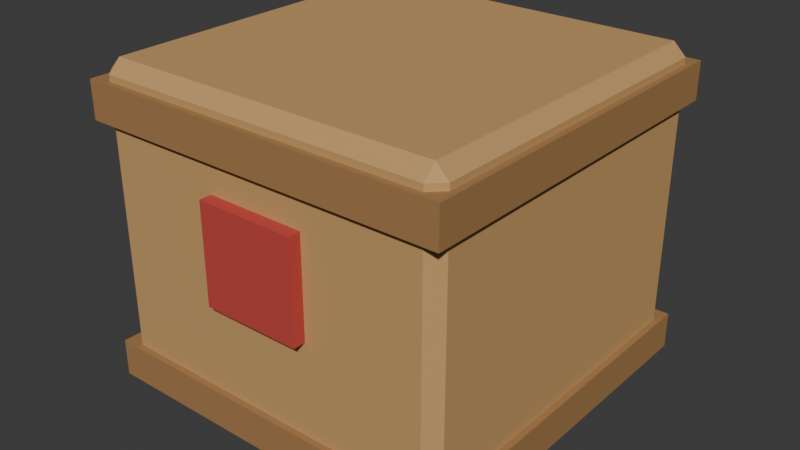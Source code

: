 # Source: prop_cargo_crate.blend  (saved by Blender 5.2.44; exported with 4.5.12 LTS)
import bpy
from mathutils import Matrix  # noqa: F401  (used for matrix-valued properties, if any)

bpy.ops.wm.read_factory_settings(use_empty=True)
scene = bpy.context.scene
scene.name = 'Scene'

# ---- collections
col_collection = bpy.data.collections.new('Collection'); scene.collection.children.link(col_collection)

# ---- materials (node trees are filled in below, after node groups)
mat_wood_light = bpy.data.materials.new('wood_light')
mat_wood_light.diffuse_color = (0.58, 0.34, 0.13, 1.0)
mat_wood = bpy.data.materials.new('wood')
mat_wood.diffuse_color = (0.38, 0.2, 0.075, 1.0)
mat_cloth_red = bpy.data.materials.new('cloth_red')
mat_cloth_red.diffuse_color = (0.55, 0.06, 0.05, 1.0)

# ---- material node trees
mat_wood_light.use_nodes = True; mat_wood_light.node_tree.nodes.clear()
_N = mat_wood_light.node_tree.nodes; _L = mat_wood_light.node_tree.links
n0 = _N.new('ShaderNodeBsdfPrincipled'); n0.name = 'Principled BSDF'; n0.location = (-200, 100)
n0.inputs[0].default_value = (0.58, 0.34, 0.13, 1.0)
n0.inputs[2].default_value = 0.78
n0.inputs[10].default_value = 0.005
n1 = _N.new('ShaderNodeOutputMaterial'); n1.name = 'Material Output'; n1.location = (200, 100)
_L.new(n0.outputs[0], n1.inputs[0])
n1.is_active_output = True
mat_wood.use_nodes = True; mat_wood.node_tree.nodes.clear()
_N = mat_wood.node_tree.nodes; _L = mat_wood.node_tree.links
n0 = _N.new('ShaderNodeBsdfPrincipled'); n0.name = 'Principled BSDF'; n0.location = (-200, 100)
n0.inputs[0].default_value = (0.38, 0.2, 0.075, 1.0)
n0.inputs[2].default_value = 0.78
n0.inputs[10].default_value = 0.005
n1 = _N.new('ShaderNodeOutputMaterial'); n1.name = 'Material Output'; n1.location = (200, 100)
_L.new(n0.outputs[0], n1.inputs[0])
n1.is_active_output = True
mat_cloth_red.use_nodes = True; mat_cloth_red.node_tree.nodes.clear()
_N = mat_cloth_red.node_tree.nodes; _L = mat_cloth_red.node_tree.links
n0 = _N.new('ShaderNodeBsdfPrincipled'); n0.name = 'Principled BSDF'; n0.location = (-200, 100)
n0.inputs[0].default_value = (0.55, 0.06, 0.05, 1.0)
n0.inputs[2].default_value = 0.78
n0.inputs[10].default_value = 0.005
n1 = _N.new('ShaderNodeOutputMaterial'); n1.name = 'Material Output'; n1.location = (200, 100)
_L.new(n0.outputs[0], n1.inputs[0])
n1.is_active_output = True

# ---- world
world_world = bpy.data.worlds.new('World'); scene.world = world_world
world_world.use_nodes = True; world_world.node_tree.nodes.clear()
_N = world_world.node_tree.nodes; _L = world_world.node_tree.links
n0 = _N.new('ShaderNodeOutputWorld'); n0.name = 'World Output'; n0.location = (200, 100)
n1 = _N.new('ShaderNodeBackground'); n1.name = 'Background'; n1.location = (-200, 100)
n1.inputs[0].default_value = (0.05088, 0.05088, 0.05088, 1.0)
_L.new(n1.outputs[0], n0.inputs[0])
n0.is_active_output = True
world_world.color = (0.05088, 0.05088, 0.05088)
world_world.sun_shadow_jitter_overblur = 0.0

# ---- meshes
me_cube_021 = bpy.data.meshes.new('Cube.021')
me_cube_021.from_pydata([(-0.27, -0.27, 0.0), (-0.27, -0.29, 0.02), (-0.29, -0.27, 0.02), (-0.27, -0.29, 0.52), (-0.27, -0.27, 0.54), (-0.29, -0.27, 0.52), (-0.27, 0.27, 0.0), (-0.29, 0.27, 0.02), (-0.27, 0.29, 0.02), (-0.27, 0.27, 0.54), (-0.27, 0.29, 0.52), (-0.29, 0.27, 0.52), (0.27, -0.27, 0.0), (0.29, -0.27, 0.02), (0.27, -0.29, 0.02), (0.27, -0.27, 0.54), (0.27, -0.29, 0.52), (0.29, -0.27, 0.52), (0.27, 0.27, 0.0), (0.27, 0.29, 0.02), (0.29, 0.27, 0.02), (0.27, 0.27, 0.54), (0.29, 0.27, 0.52), (0.27, 0.29, 0.52), (-0.3, -0.3, 0.03), (-0.3, -0.3, 0.09), (-0.3, 0.3, 0.03), (-0.3, 0.3, 0.09), (0.3, -0.3, 0.03), (0.3, -0.3, 0.09), (0.3, 0.3, 0.03), (0.3, 0.3, 0.09), (-0.3, -0.3, 0.45), (-0.3, -0.3, 0.51), (-0.3, 0.3, 0.45), (-0.3, 0.3, 0.51), (0.3, -0.3, 0.45), (0.3, -0.3, 0.51), (0.3, 0.3, 0.45), (0.3, 0.3, 0.51), (-0.08, -0.31, 0.24), (-0.08, -0.31, 0.4), (-0.08, -0.29, 0.24), (-0.08, -0.29, 0.4), (0.08, -0.31, 0.24), (0.08, -0.31, 0.4), (0.08, -0.29, 0.24), (0.08, -0.29, 0.4)], [], [(0, 1, 2), (3, 4, 5), (6, 7, 8), (9, 10, 11), (12, 13, 14), (15, 16, 17), (18, 19, 20), (21, 22, 23), (6, 0, 2, 7), (1, 3, 5, 2), (4, 9, 11, 5), (10, 8, 7, 11), (18, 6, 8, 19), (9, 21, 23, 10), (22, 20, 19, 23), (12, 18, 20, 13), (21, 15, 17, 22), (16, 14, 13, 17), (0, 12, 14, 1), (15, 4, 3, 16), (6, 18, 12, 0), (2, 5, 11, 7), (14, 16, 3, 1), (21, 9, 4, 15), (8, 10, 23, 19), (20, 22, 17, 13), (24, 25, 27, 26), (26, 27, 31, 30), (30, 31, 29, 28), (28, 29, 25, 24), (26, 30, 28, 24), (31, 27, 25, 29), (32, 33, 35, 34), (34, 35, 39, 38), (38, 39, 37, 36), (36, 37, 33, 32), (34, 38, 36, 32), (39, 35, 33, 37), (40, 41, 43, 42), (42, 43, 47, 46), (46, 47, 45, 44), (44, 45, 41, 40), (42, 46, 44, 40), (47, 43, 41, 45)])
me_cube_021.polygons.foreach_set('material_index', [0, 0, 0, 0, 0, 0, 0, 0, 0, 0, 0, 0, 0, 0, 0, 0, 0, 0, 0, 0, 0, 0, 0, 0, 0, 0, 1, 1, 1, 1, 1, 1, 1, 1, 1, 1, 1, 1, 2, 2, 2, 2, 2, 2])
_uv = me_cube_021.uv_layers.new(name='UVMap')
_uv.uv.foreach_set('vector', [0.1336, 0.7414, 0.1336, 0.75, 0.125, 0.7414, 0.6157, 0.0, 0.625, 0.008621, 0.6157, 0.008621, 0.1336, 0.5086, 0.125, 0.5086, 0.1336, 0.5, 0.625, 0.2471, 0.6157, 0.2565, 0.6157, 0.2414, 0.3664, 0.7414, 0.3819, 0.7414, 0.3753, 0.7543, 0.6293, 0.75, 0.6157, 0.7586, 0.6157, 0.7435, 0.3664, 0.5086, 0.3753, 0.4957, 0.3819, 0.5086, 0.6293, 0.5, 0.6157, 0.5065, 0.6157, 0.4914, 0.1336, 0.5086, 0.1336, 0.7414, 0.125, 0.7414, 0.125, 0.5086, 0.3843, 0.0, 0.6157, 0.0, 0.6157, 0.008621, 0.3843, 0.008621, 0.625, 0.008621, 0.625, 0.2471, 0.6157, 0.2414, 0.6157, 0.008621, 0.6157, 0.2565, 0.3843, 0.2586, 0.3843, 0.2414, 0.6157, 0.2414, 0.3664, 0.5086, 0.1336, 0.5086, 0.1336, 0.5, 0.3753, 0.4957, 0.625, 0.2471, 0.6293, 0.5, 0.6157, 0.4914, 0.6157, 0.2565, 0.6157, 0.5065, 0.3819, 0.5086, 0.3753, 0.4957, 0.6157, 0.4914, 0.3664, 0.7414, 0.3664, 0.5086, 0.3819, 0.5086, 0.3819, 0.7414, 0.6293, 0.5, 0.6293, 0.75, 0.6157, 0.7435, 0.6157, 0.5065, 0.6157, 0.7586, 0.3753, 0.7543, 0.3819, 0.7414, 0.6157, 0.7435, 0.1336, 0.7414, 0.3664, 0.7414, 0.3753, 0.7543, 0.1336, 0.75, 0.6293, 0.75, 0.625, 0.9914, 0.6157, 0.9914, 0.6157, 0.7586, 0.1336, 0.5086, 0.3664, 0.5086, 0.3664, 0.7414, 0.1336, 0.7414, 0.3843, 0.008621, 0.6157, 0.008621, 0.6157, 0.2414, 0.3843, 0.2414, 0.3753, 0.7543, 0.6157, 0.7586, 0.6157, 0.9914, 0.3843, 0.9914, 0.6293, 0.5, 0.8664, 0.5086, 0.8664, 0.7414, 0.6293, 0.75, 0.3843, 0.2586, 0.6157, 0.2565, 0.6157, 0.4914, 0.3753, 0.4957, 0.3819, 0.5086, 0.6157, 0.5065, 0.6157, 0.7435, 0.3819, 0.7414, 0.375, 0.0, 0.625, 0.0, 0.625, 0.25, 0.375, 0.25, 0.375, 0.25, 0.625, 0.25, 0.625, 0.5, 0.375, 0.5, 0.375, 0.5, 0.625, 0.5, 0.625, 0.75, 0.375, 0.75, 0.375, 0.75, 0.625, 0.75, 0.625, 1.0, 0.375, 1.0, 0.125, 0.5, 0.375, 0.5, 0.375, 0.75, 0.125, 0.75, 0.625, 0.5, 0.875, 0.5, 0.875, 0.75, 0.625, 0.75, 0.375, 0.0, 0.625, 0.0, 0.625, 0.25, 0.375, 0.25, 0.375, 0.25, 0.625, 0.25, 0.625, 0.5, 0.375, 0.5, 0.375, 0.5, 0.625, 0.5, 0.625, 0.75, 0.375, 0.75, 0.375, 0.75, 0.625, 0.75, 0.625, 1.0, 0.375, 1.0, 0.125, 0.5, 0.375, 0.5, 0.375, 0.75, 0.125, 0.75, 0.625, 0.5, 0.875, 0.5, 0.875, 0.75, 0.625, 0.75, 0.375, 0.0, 0.625, 0.0, 0.625, 0.25, 0.375, 0.25, 0.375, 0.25, 0.625, 0.25, 0.625, 0.5, 0.375, 0.5, 0.375, 0.5, 0.625, 0.5, 0.625, 0.75, 0.375, 0.75, 0.375, 0.75, 0.625, 0.75, 0.625, 1.0, 0.375, 1.0, 0.125, 0.5, 0.375, 0.5, 0.375, 0.75, 0.125, 0.75, 0.625, 0.5, 0.875, 0.5, 0.875, 0.75, 0.625, 0.75])
_uv.active_render = True
_uv = me_cube_021.uv_layers.new(name='stride')
_uv.uv.foreach_set('vector', [0.0, 0.0, 0.0, 0.0, 0.0, 0.0, 0.0, 0.0, 0.0, 0.0, 0.0, 0.0, 0.0, 0.0, 0.0, 0.0, 0.0, 0.0, 0.0, 0.0, 0.0, 0.0, 0.0, 0.0, 0.0, 0.0, 0.0, 0.0, 0.0, 0.0, 0.0, 0.0, 0.0, 0.0, 0.0, 0.0, 0.0, 0.0, 0.0, 0.0, 0.0, 0.0, 0.0, 0.0, 0.0, 0.0, 0.0, 0.0, 0.0, 0.0, 0.0, 0.0, 0.0, 0.0, 0.0, 0.0, 0.0, 0.0, 0.0, 0.0, 0.0, 0.0, 0.0, 0.0, 0.0, 0.0, 0.0, 0.0, 0.0, 0.0, 0.0, 0.0, 0.0, 0.0, 0.0, 0.0, 0.0, 0.0, 0.0, 0.0, 0.0, 0.0, 0.0, 0.0, 0.0, 0.0, 0.0, 0.0, 0.0, 0.0, 0.0, 0.0, 0.0, 0.0, 0.0, 0.0, 0.0, 0.0, 0.0, 0.0, 0.0, 0.0, 0.0, 0.0, 0.0, 0.0, 0.0, 0.0, 0.0, 0.0, 0.0, 0.0, 0.0, 0.0, 0.0, 0.0, 0.0, 0.0, 0.0, 0.0, 0.0, 0.0, 0.0, 0.0, 0.0, 0.0, 0.0, 0.0, 0.0, 0.0, 0.0, 0.0, 0.0, 0.0, 0.0, 0.0, 0.0, 0.0, 0.0, 0.0, 0.0, 0.0, 0.0, 0.0, 0.0, 0.0, 0.0, 0.0, 0.0, 0.0, 0.0, 0.0, 0.0, 0.0, 0.0, 0.0, 0.0, 0.0, 0.0, 0.0, 0.0, 0.0, 0.0, 0.0, 0.0, 0.0, 0.0, 0.0, 0.0, 0.0, 0.0, 0.0, 0.0, 0.0, 0.0, 0.0, 0.0, 0.0, 0.0, 0.0, 0.0, 0.0, 0.0, 0.0, 0.0, 0.0, 0.0, 0.0, 0.0, 0.0, 0.0, 0.0, 0.0, 0.0, 0.0, 0.0, 0.0, 0.0, 0.0, 0.0, 0.0, 0.0, 0.0, 0.0, 0.0, 0.0, 0.0, 0.0, 0.0, 0.0, 0.0, 0.0, 0.0, 0.0, 0.0, 0.0, 0.0, 0.0, 0.0, 0.0, 0.0, 0.0, 0.0, 0.0, 0.0, 0.0, 0.0, 0.0, 0.0, 0.0, 0.0, 0.0, 0.0, 0.0, 0.0, 0.0, 0.0, 0.0, 0.0, 0.0, 0.0, 0.0, 0.0, 0.0, 0.0, 0.0, 0.0, 0.0, 0.0, 0.0, 0.0, 0.0, 0.0, 0.0, 0.0, 0.0, 0.0, 0.0, 0.0, 0.0, 0.0, 0.0, 0.0, 0.0, 0.0, 0.0, 0.0, 0.0, 0.0, 0.0, 0.0, 0.0, 0.0, 0.0, 0.0, 0.0, 0.0, 0.0, 0.0, 0.0, 0.0, 0.0, 0.0, 0.0, 0.0, 0.0, 0.0, 0.0, 0.0, 0.0, 0.0, 0.0, 0.0, 0.0, 0.0, 0.0, 0.0, 0.0, 0.0, 0.0, 0.0, 0.0, 0.0, 0.0, 0.0, 0.0, 0.0, 0.0, 0.0, 0.0, 0.0, 0.0, 0.0, 0.0, 0.0, 0.0, 0.0, 0.0, 0.0, 0.0, 0.0, 0.0, 0.0, 0.0, 0.0, 0.0, 0.0, 0.0, 0.0, 0.0, 0.0, 0.0, 0.0, 0.0, 0.0, 0.0])
me_cube_021.materials.append(mat_wood_light)
me_cube_021.materials.append(mat_wood)
me_cube_021.materials.append(mat_cloth_red)
me_cube_021.update()

# ---- objects
ob_prop_cargo_crate = bpy.data.objects.new('prop_cargo_crate', me_cube_021)

# ---- transforms, parenting, visibility, modifiers, constraints
ob_prop_cargo_crate.location = (0.0, 0.0, 0.0)
_vg = ob_prop_cargo_crate.vertex_groups.new(name='root')

# ---- collection membership
col_collection.objects.link(ob_prop_cargo_crate)

# ---- scene / render settings (as saved in the file)
scene.frame_start = 1; scene.frame_end = 250; scene.frame_set(1)
scene.render.engine = 'BLENDER_EEVEE_NEXT'
scene.render.bake_bias = 0.0
scene.render.bake_samples = 0
scene.render.compositor_device = 'GPU'
scene.eevee.use_volume_custom_range = False
scene.eevee.fast_gi_thickness_near = 0.1
scene.eevee.fast_gi_thickness_far = 0.0
scene.eevee.ray_tracing_options.screen_trace_thickness = 0.1
bpy.context.view_layer.update()

# ---- added for rendering (the .blend has no active camera and no usable light): camera, sun
cam_auto = bpy.data.cameras.new('AutoCamera')
cam_auto.lens = 50.0
cam_auto.sensor_width = 36.0
cam_auto.clip_end = 1000.0
ob_auto_camera = bpy.data.objects.new('AutoCamera', cam_auto)
scene.collection.objects.link(ob_auto_camera)
ob_auto_camera.location = (0.936124, -1.12835, 1.0189)
ob_auto_camera.rotation_euler = (1.09748, -7.21219e-08, 0.694738)
scene.camera = ob_auto_camera
light_auto_sun = bpy.data.lights.new('AutoSun', 'SUN')
light_auto_sun.energy = 3.0
light_auto_sun.angle = 0.0523599
ob_auto_sun = bpy.data.objects.new('AutoSun', light_auto_sun)
scene.collection.objects.link(ob_auto_sun)
ob_auto_sun.rotation_euler = (0.872665, 0.174533, 0.523599)
bpy.context.view_layer.update()
